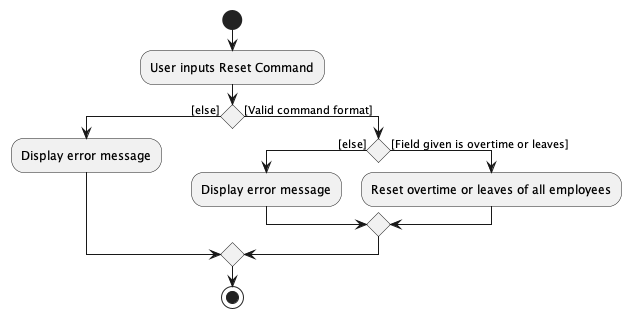

The diagram above was rendered by PlantUML. Its source (embedded in the PNG):
@startuml
'https://plantuml.com/activity-diagram-beta

start
:User inputs Reset Command;

if () then ([else])
  :Display error message;
else ([Valid command format])
  if () then ([else])
    :Display error message;
  else ([Field given is overtime or leaves])
    :Reset overtime or leaves of all employees;
  endif
endif

stop

@enduml